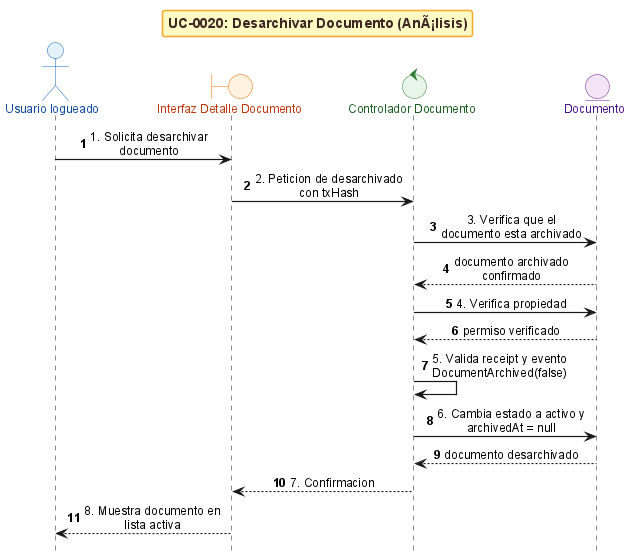

The diagram above was rendered by PlantUML. Its source (embedded in the PNG):
@startuml
!include _sequence-bce-style.puml

title UC-0020: Desarchivar Documento (AnÃ¡lisis)

actor "Usuario logueado" as Actor
boundary "Interfaz Detalle Documento" as BF
control "Controlador Documento" as CG
entity "Documento" as ED


Actor -> BF : 1. Solicita desarchivar documento
BF -> CG : 2. Peticion de desarchivado con txHash
CG -> ED : 3. Verifica que el documento esta archivado
ED --> CG : documento archivado confirmado

CG -> ED : 4. Verifica propiedad
ED --> CG : permiso verificado

CG -> CG : 5. Valida receipt y evento DocumentArchived(false)
CG -> ED : 6. Cambia estado a activo y archivedAt = null
ED --> CG : documento desarchivado

CG --> BF : 7. Confirmacion
BF --> Actor : 8. Muestra documento en lista activa

@enduml